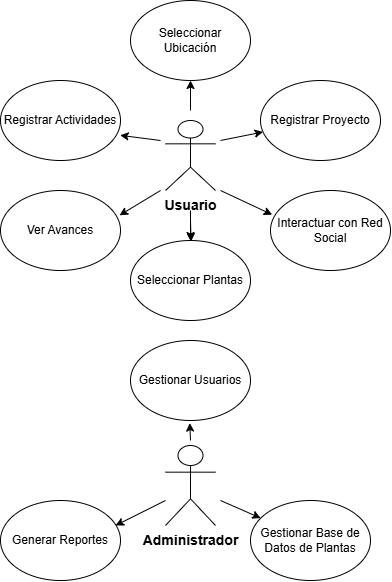

The diagram above was exported from draw.io. Its source (the exported page's mxGraphModel, read from the mxfile embedded in the PNG):
<mxGraphModel dx="2333" dy="1264" grid="1" gridSize="10" guides="1" tooltips="1" connect="1" arrows="1" fold="1" page="1" pageScale="1" pageWidth="827" pageHeight="1169" math="0" shadow="0">
  <root>
    <mxCell id="0" />
    <mxCell id="1" parent="0" />
    <mxCell id="3OnDQcJFdjISd3flYT-K-28" value="" style="edgeStyle=orthogonalEdgeStyle;rounded=0;orthogonalLoop=1;jettySize=auto;html=1;" edge="1" parent="1" target="3OnDQcJFdjISd3flYT-K-10">
      <mxGeometry relative="1" as="geometry">
        <mxPoint x="380" y="240" as="sourcePoint" />
      </mxGeometry>
    </mxCell>
    <mxCell id="3OnDQcJFdjISd3flYT-K-1" value="&lt;b&gt;&lt;font style=&quot;font-size: 14px;&quot;&gt;Usuario&lt;/font&gt;&lt;/b&gt;" style="shape=umlActor;verticalLabelPosition=bottom;verticalAlign=top;html=1;outlineConnect=0;" vertex="1" parent="1">
      <mxGeometry x="355" y="140" width="50" height="70" as="geometry" />
    </mxCell>
    <mxCell id="3OnDQcJFdjISd3flYT-K-5" value="&lt;b&gt;&lt;font style=&quot;font-size: 14px;&quot;&gt;Administrador&lt;/font&gt;&lt;/b&gt;" style="shape=umlActor;verticalLabelPosition=bottom;verticalAlign=top;html=1;outlineConnect=0;" vertex="1" parent="1">
      <mxGeometry x="355" y="465" width="50" height="80" as="geometry" />
    </mxCell>
    <mxCell id="3OnDQcJFdjISd3flYT-K-9" value="Registrar Actividades" style="ellipse;whiteSpace=wrap;html=1;" vertex="1" parent="1">
      <mxGeometry x="190" y="100" width="120" height="80" as="geometry" />
    </mxCell>
    <mxCell id="3OnDQcJFdjISd3flYT-K-10" value="Seleccionar Plantas" style="ellipse;whiteSpace=wrap;html=1;" vertex="1" parent="1">
      <mxGeometry x="320" y="260" width="120" height="80" as="geometry" />
    </mxCell>
    <mxCell id="3OnDQcJFdjISd3flYT-K-11" value="Seleccionar Ubicación" style="ellipse;whiteSpace=wrap;html=1;" vertex="1" parent="1">
      <mxGeometry x="320" y="20" width="120" height="80" as="geometry" />
    </mxCell>
    <mxCell id="3OnDQcJFdjISd3flYT-K-12" value="Registrar Proyecto" style="ellipse;whiteSpace=wrap;html=1;" vertex="1" parent="1">
      <mxGeometry x="450" y="100" width="120" height="80" as="geometry" />
    </mxCell>
    <mxCell id="3OnDQcJFdjISd3flYT-K-13" value="Generar Reportes" style="ellipse;whiteSpace=wrap;html=1;" vertex="1" parent="1">
      <mxGeometry x="190" y="520" width="120" height="80" as="geometry" />
    </mxCell>
    <mxCell id="3OnDQcJFdjISd3flYT-K-14" value="Gestionar Usuarios" style="ellipse;whiteSpace=wrap;html=1;" vertex="1" parent="1">
      <mxGeometry x="320" y="360" width="120" height="80" as="geometry" />
    </mxCell>
    <mxCell id="3OnDQcJFdjISd3flYT-K-15" value="Gestionar Base de Datos de Plantas" style="ellipse;whiteSpace=wrap;html=1;" vertex="1" parent="1">
      <mxGeometry x="440" y="520" width="120" height="80" as="geometry" />
    </mxCell>
    <mxCell id="3OnDQcJFdjISd3flYT-K-16" value="Interactuar con Red Social" style="ellipse;whiteSpace=wrap;html=1;" vertex="1" parent="1">
      <mxGeometry x="460" y="210" width="120" height="80" as="geometry" />
    </mxCell>
    <mxCell id="3OnDQcJFdjISd3flYT-K-17" value="Ver Avances" style="ellipse;whiteSpace=wrap;html=1;" vertex="1" parent="1">
      <mxGeometry x="190" y="210" width="120" height="80" as="geometry" />
    </mxCell>
    <mxCell id="3OnDQcJFdjISd3flYT-K-18" value="" style="endArrow=classic;html=1;rounded=0;entryX=0.5;entryY=1;entryDx=0;entryDy=0;" edge="1" parent="1" target="3OnDQcJFdjISd3flYT-K-11">
      <mxGeometry width="50" height="50" relative="1" as="geometry">
        <mxPoint x="380" y="130" as="sourcePoint" />
        <mxPoint x="430" y="90" as="targetPoint" />
      </mxGeometry>
    </mxCell>
    <mxCell id="3OnDQcJFdjISd3flYT-K-19" value="" style="endArrow=classic;html=1;rounded=0;entryX=0.997;entryY=0.685;entryDx=0;entryDy=0;entryPerimeter=0;" edge="1" parent="1" target="3OnDQcJFdjISd3flYT-K-9">
      <mxGeometry width="50" height="50" relative="1" as="geometry">
        <mxPoint x="350" y="160" as="sourcePoint" />
        <mxPoint x="390" y="110" as="targetPoint" />
      </mxGeometry>
    </mxCell>
    <mxCell id="3OnDQcJFdjISd3flYT-K-20" value="" style="endArrow=classic;html=1;rounded=0;entryX=0.992;entryY=0.31;entryDx=0;entryDy=0;entryPerimeter=0;" edge="1" parent="1" target="3OnDQcJFdjISd3flYT-K-17">
      <mxGeometry width="50" height="50" relative="1" as="geometry">
        <mxPoint x="350" y="210" as="sourcePoint" />
        <mxPoint x="320" y="165" as="targetPoint" />
      </mxGeometry>
    </mxCell>
    <mxCell id="3OnDQcJFdjISd3flYT-K-21" value="" style="endArrow=classic;html=1;rounded=0;" edge="1" parent="1" target="3OnDQcJFdjISd3flYT-K-12">
      <mxGeometry width="50" height="50" relative="1" as="geometry">
        <mxPoint x="410" y="160" as="sourcePoint" />
        <mxPoint x="330" y="175" as="targetPoint" />
      </mxGeometry>
    </mxCell>
    <mxCell id="3OnDQcJFdjISd3flYT-K-22" value="" style="endArrow=classic;html=1;rounded=0;entryX=0.5;entryY=0;entryDx=0;entryDy=0;" edge="1" parent="1" target="3OnDQcJFdjISd3flYT-K-10">
      <mxGeometry width="50" height="50" relative="1" as="geometry">
        <mxPoint x="380" y="230" as="sourcePoint" />
        <mxPoint x="319" y="245" as="targetPoint" />
      </mxGeometry>
    </mxCell>
    <mxCell id="3OnDQcJFdjISd3flYT-K-23" value="" style="endArrow=classic;html=1;rounded=0;entryX=0.014;entryY=0.302;entryDx=0;entryDy=0;entryPerimeter=0;" edge="1" parent="1" target="3OnDQcJFdjISd3flYT-K-16">
      <mxGeometry width="50" height="50" relative="1" as="geometry">
        <mxPoint x="410" y="210" as="sourcePoint" />
        <mxPoint x="329" y="255" as="targetPoint" />
      </mxGeometry>
    </mxCell>
    <mxCell id="3OnDQcJFdjISd3flYT-K-24" value="" style="endArrow=classic;html=1;rounded=0;entryX=0.992;entryY=0.31;entryDx=0;entryDy=0;entryPerimeter=0;" edge="1" parent="1">
      <mxGeometry width="50" height="50" relative="1" as="geometry">
        <mxPoint x="355" y="520" as="sourcePoint" />
        <mxPoint x="305" y="545" as="targetPoint" />
      </mxGeometry>
    </mxCell>
    <mxCell id="3OnDQcJFdjISd3flYT-K-25" value="" style="endArrow=classic;html=1;rounded=0;" edge="1" parent="1" target="3OnDQcJFdjISd3flYT-K-15">
      <mxGeometry width="50" height="50" relative="1" as="geometry">
        <mxPoint x="410" y="520" as="sourcePoint" />
        <mxPoint x="310" y="555" as="targetPoint" />
      </mxGeometry>
    </mxCell>
    <mxCell id="3OnDQcJFdjISd3flYT-K-26" value="" style="endArrow=classic;html=1;rounded=0;entryX=0.494;entryY=1.032;entryDx=0;entryDy=0;entryPerimeter=0;" edge="1" parent="1" target="3OnDQcJFdjISd3flYT-K-14">
      <mxGeometry width="50" height="50" relative="1" as="geometry">
        <mxPoint x="380" y="460" as="sourcePoint" />
        <mxPoint x="380" y="450" as="targetPoint" />
      </mxGeometry>
    </mxCell>
  </root>
</mxGraphModel>